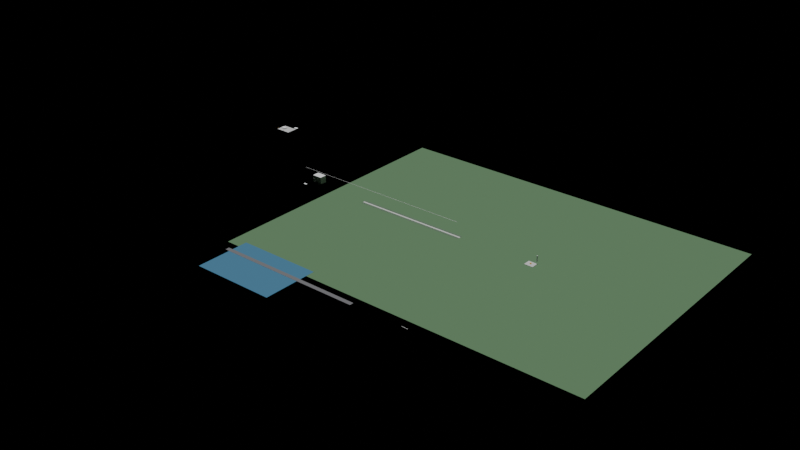 # Source: KennedyCenter.blend  (saved by Blender 4.3.34; exported with 4.5.12 LTS)
import bpy
from mathutils import Matrix  # noqa: F401  (used for matrix-valued properties, if any)

bpy.ops.wm.read_factory_settings(use_empty=True)
scene = bpy.context.scene
scene.name = 'Scene'

# ---- collections
col_kennedycenter = bpy.data.collections.new('KennedyCenter'); scene.collection.children.link(col_kennedycenter)

# ---- materials (node trees are filled in below, after node groups)
mat_m_ground = bpy.data.materials.new('M_Ground')
mat_m_water = bpy.data.materials.new('M_Water')
mat_m_accent = bpy.data.materials.new('M_Accent')
mat_m_building = bpy.data.materials.new('M_Building')
mat_m_concrete = bpy.data.materials.new('M_Concrete')
mat_m_road = bpy.data.materials.new('M_Road')

# ---- material node trees
mat_m_ground.use_nodes = True; mat_m_ground.node_tree.nodes.clear()
_N = mat_m_ground.node_tree.nodes; _L = mat_m_ground.node_tree.links
n0 = _N.new('ShaderNodeBsdfPrincipled'); n0.name = 'Principled BSDF'; n0.location = (10, 300)
n0.inputs[0].default_value = (0.1, 0.2, 0.1, 1.0)
n0.inputs[2].default_value = 0.85
n1 = _N.new('ShaderNodeOutputMaterial'); n1.name = 'Material Output'; n1.location = (300, 300)
_L.new(n0.outputs[0], n1.inputs[0])
n1.is_active_output = True
mat_m_water.use_nodes = True; mat_m_water.node_tree.nodes.clear()
_N = mat_m_water.node_tree.nodes; _L = mat_m_water.node_tree.links
n0 = _N.new('ShaderNodeBsdfPrincipled'); n0.name = 'Principled BSDF'; n0.location = (10, 300)
n0.inputs[0].default_value = (0.05, 0.17, 0.28, 1.0)
n0.inputs[2].default_value = 0.85
n1 = _N.new('ShaderNodeOutputMaterial'); n1.name = 'Material Output'; n1.location = (300, 300)
_L.new(n0.outputs[0], n1.inputs[0])
n1.is_active_output = True
mat_m_accent.use_nodes = True; mat_m_accent.node_tree.nodes.clear()
_N = mat_m_accent.node_tree.nodes; _L = mat_m_accent.node_tree.links
n0 = _N.new('ShaderNodeBsdfPrincipled'); n0.name = 'Principled BSDF'; n0.location = (10, 300)
n0.inputs[0].default_value = (0.85, 0.5, 0.12, 1.0)
n0.inputs[2].default_value = 0.85
n1 = _N.new('ShaderNodeOutputMaterial'); n1.name = 'Material Output'; n1.location = (300, 300)
_L.new(n0.outputs[0], n1.inputs[0])
n1.is_active_output = True
mat_m_building.use_nodes = True; mat_m_building.node_tree.nodes.clear()
_N = mat_m_building.node_tree.nodes; _L = mat_m_building.node_tree.links
n0 = _N.new('ShaderNodeBsdfPrincipled'); n0.name = 'Principled BSDF'; n0.location = (10, 300)
n0.inputs[0].default_value = (0.82, 0.83, 0.84, 1.0)
n0.inputs[2].default_value = 0.85
n1 = _N.new('ShaderNodeOutputMaterial'); n1.name = 'Material Output'; n1.location = (300, 300)
_L.new(n0.outputs[0], n1.inputs[0])
n1.is_active_output = True
mat_m_concrete.use_nodes = True; mat_m_concrete.node_tree.nodes.clear()
_N = mat_m_concrete.node_tree.nodes; _L = mat_m_concrete.node_tree.links
n0 = _N.new('ShaderNodeBsdfPrincipled'); n0.name = 'Principled BSDF'; n0.location = (10, 300)
n0.inputs[0].default_value = (0.55, 0.55, 0.55, 1.0)
n0.inputs[2].default_value = 0.85
n1 = _N.new('ShaderNodeOutputMaterial'); n1.name = 'Material Output'; n1.location = (300, 300)
_L.new(n0.outputs[0], n1.inputs[0])
n1.is_active_output = True
mat_m_road.use_nodes = True; mat_m_road.node_tree.nodes.clear()
_N = mat_m_road.node_tree.nodes; _L = mat_m_road.node_tree.links
n0 = _N.new('ShaderNodeBsdfPrincipled'); n0.name = 'Principled BSDF'; n0.location = (10, 300)
n0.inputs[0].default_value = (0.15, 0.15, 0.16, 1.0)
n0.inputs[2].default_value = 0.85
n1 = _N.new('ShaderNodeOutputMaterial'); n1.name = 'Material Output'; n1.location = (300, 300)
_L.new(n0.outputs[0], n1.inputs[0])
n1.is_active_output = True

# ---- world
world_world = bpy.data.worlds.new('World'); scene.world = world_world
world_world.use_nodes = True; world_world.node_tree.nodes.clear()
_N = world_world.node_tree.nodes; _L = world_world.node_tree.links
n0 = _N.new('ShaderNodeOutputWorld'); n0.name = 'World Output'; n0.location = (300, 300)
n1 = _N.new('ShaderNodeBackground'); n1.name = 'Background'; n1.location = (10, 300)
n1.inputs[0].default_value = (0.005, 0.005, 0.012, 1.0)
n1.inputs[1].default_value = 0.0
_L.new(n1.outputs[0], n0.inputs[0])
n0.is_active_output = True
world_world.color = (0.05088, 0.05088, 0.05088)
world_world.sun_shadow_jitter_overblur = 0.0

# ---- lights
light_sun_006 = bpy.data.lights.new('Sun.006', 'SUN')
light_sun_006.energy = 3.0

# ---- meshes
me_cube = bpy.data.meshes.new('Cube')
me_cube.from_pydata([(-0.5, -0.5, -0.5), (-0.5, -0.5, 0.5), (-0.5, 0.5, -0.5), (-0.5, 0.5, 0.5), (0.5, -0.5, -0.5), (0.5, -0.5, 0.5), (0.5, 0.5, -0.5), (0.5, 0.5, 0.5)], [], [(0, 1, 3, 2), (2, 3, 7, 6), (6, 7, 5, 4), (4, 5, 1, 0), (2, 6, 4, 0), (7, 3, 1, 5)])
_uv = me_cube.uv_layers.new(name='UVMap')
_uv.uv.foreach_set('vector', [0.375, 0.0, 0.625, 0.0, 0.625, 0.25, 0.375, 0.25, 0.375, 0.25, 0.625, 0.25, 0.625, 0.5, 0.375, 0.5, 0.375, 0.5, 0.625, 0.5, 0.625, 0.75, 0.375, 0.75, 0.375, 0.75, 0.625, 0.75, 0.625, 1.0, 0.375, 1.0, 0.125, 0.5, 0.375, 0.5, 0.375, 0.75, 0.125, 0.75, 0.625, 0.5, 0.875, 0.5, 0.875, 0.75, 0.625, 0.75])
me_cube.materials.append(mat_m_ground)
me_cube.update()
me_cube_001 = bpy.data.meshes.new('Cube.001')
me_cube_001.from_pydata([(-0.5, -0.5, -0.5), (-0.5, -0.5, 0.5), (-0.5, 0.5, -0.5), (-0.5, 0.5, 0.5), (0.5, -0.5, -0.5), (0.5, -0.5, 0.5), (0.5, 0.5, -0.5), (0.5, 0.5, 0.5)], [], [(0, 1, 3, 2), (2, 3, 7, 6), (6, 7, 5, 4), (4, 5, 1, 0), (2, 6, 4, 0), (7, 3, 1, 5)])
_uv = me_cube_001.uv_layers.new(name='UVMap')
_uv.uv.foreach_set('vector', [0.375, 0.0, 0.625, 0.0, 0.625, 0.25, 0.375, 0.25, 0.375, 0.25, 0.625, 0.25, 0.625, 0.5, 0.375, 0.5, 0.375, 0.5, 0.625, 0.5, 0.625, 0.75, 0.375, 0.75, 0.375, 0.75, 0.625, 0.75, 0.625, 1.0, 0.375, 1.0, 0.125, 0.5, 0.375, 0.5, 0.375, 0.75, 0.125, 0.75, 0.625, 0.5, 0.875, 0.5, 0.875, 0.75, 0.625, 0.75])
me_cube_001.materials.append(mat_m_water)
me_cube_001.update()
me_cube_014 = bpy.data.meshes.new('Cube.014')
me_cube_014.from_pydata([(-0.5, -0.5, -0.5), (-0.5, -0.5, 0.5), (-0.5, 0.5, -0.5), (-0.5, 0.5, 0.5), (0.5, -0.5, -0.5), (0.5, -0.5, 0.5), (0.5, 0.5, -0.5), (0.5, 0.5, 0.5)], [], [(0, 1, 3, 2), (2, 3, 7, 6), (6, 7, 5, 4), (4, 5, 1, 0), (2, 6, 4, 0), (7, 3, 1, 5)])
_uv = me_cube_014.uv_layers.new(name='UVMap')
_uv.uv.foreach_set('vector', [0.375, 0.0, 0.625, 0.0, 0.625, 0.25, 0.375, 0.25, 0.375, 0.25, 0.625, 0.25, 0.625, 0.5, 0.375, 0.5, 0.375, 0.5, 0.625, 0.5, 0.625, 0.75, 0.375, 0.75, 0.375, 0.75, 0.625, 0.75, 0.625, 1.0, 0.375, 1.0, 0.125, 0.5, 0.375, 0.5, 0.375, 0.75, 0.125, 0.75, 0.625, 0.5, 0.875, 0.5, 0.875, 0.75, 0.625, 0.75])
me_cube_014.materials.append(mat_m_accent)
me_cube_014.update()
me_cube_015 = bpy.data.meshes.new('Cube.015')
me_cube_015.from_pydata([(-0.5, -0.5, -0.5), (-0.5, -0.5, 0.5), (-0.5, 0.5, -0.5), (-0.5, 0.5, 0.5), (0.5, -0.5, -0.5), (0.5, -0.5, 0.5), (0.5, 0.5, -0.5), (0.5, 0.5, 0.5)], [], [(0, 1, 3, 2), (2, 3, 7, 6), (6, 7, 5, 4), (4, 5, 1, 0), (2, 6, 4, 0), (7, 3, 1, 5)])
_uv = me_cube_015.uv_layers.new(name='UVMap')
_uv.uv.foreach_set('vector', [0.375, 0.0, 0.625, 0.0, 0.625, 0.25, 0.375, 0.25, 0.375, 0.25, 0.625, 0.25, 0.625, 0.5, 0.375, 0.5, 0.375, 0.5, 0.625, 0.5, 0.625, 0.75, 0.375, 0.75, 0.375, 0.75, 0.625, 0.75, 0.625, 1.0, 0.375, 1.0, 0.125, 0.5, 0.375, 0.5, 0.375, 0.75, 0.125, 0.75, 0.625, 0.5, 0.875, 0.5, 0.875, 0.75, 0.625, 0.75])
me_cube_015.materials.append(mat_m_accent)
me_cube_015.update()
me_cube_016 = bpy.data.meshes.new('Cube.016')
me_cube_016.from_pydata([(-0.5, -0.5, -0.5), (-0.5, -0.5, 0.5), (-0.5, 0.5, -0.5), (-0.5, 0.5, 0.5), (0.5, -0.5, -0.5), (0.5, -0.5, 0.5), (0.5, 0.5, -0.5), (0.5, 0.5, 0.5)], [], [(0, 1, 3, 2), (2, 3, 7, 6), (6, 7, 5, 4), (4, 5, 1, 0), (2, 6, 4, 0), (7, 3, 1, 5)])
_uv = me_cube_016.uv_layers.new(name='UVMap')
_uv.uv.foreach_set('vector', [0.375, 0.0, 0.625, 0.0, 0.625, 0.25, 0.375, 0.25, 0.375, 0.25, 0.625, 0.25, 0.625, 0.5, 0.375, 0.5, 0.375, 0.5, 0.625, 0.5, 0.625, 0.75, 0.375, 0.75, 0.375, 0.75, 0.625, 0.75, 0.625, 1.0, 0.375, 1.0, 0.125, 0.5, 0.375, 0.5, 0.375, 0.75, 0.125, 0.75, 0.625, 0.5, 0.875, 0.5, 0.875, 0.75, 0.625, 0.75])
me_cube_016.materials.append(mat_m_accent)
me_cube_016.update()
me_cube_017 = bpy.data.meshes.new('Cube.017')
me_cube_017.from_pydata([(-0.5, -0.5, -0.5), (-0.5, -0.5, 0.5), (-0.5, 0.5, -0.5), (-0.5, 0.5, 0.5), (0.5, -0.5, -0.5), (0.5, -0.5, 0.5), (0.5, 0.5, -0.5), (0.5, 0.5, 0.5)], [], [(0, 1, 3, 2), (2, 3, 7, 6), (6, 7, 5, 4), (4, 5, 1, 0), (2, 6, 4, 0), (7, 3, 1, 5)])
_uv = me_cube_017.uv_layers.new(name='UVMap')
_uv.uv.foreach_set('vector', [0.375, 0.0, 0.625, 0.0, 0.625, 0.25, 0.375, 0.25, 0.375, 0.25, 0.625, 0.25, 0.625, 0.5, 0.375, 0.5, 0.375, 0.5, 0.625, 0.5, 0.625, 0.75, 0.375, 0.75, 0.375, 0.75, 0.625, 0.75, 0.625, 1.0, 0.375, 1.0, 0.125, 0.5, 0.375, 0.5, 0.375, 0.75, 0.125, 0.75, 0.625, 0.5, 0.875, 0.5, 0.875, 0.75, 0.625, 0.75])
me_cube_017.materials.append(mat_m_accent)
me_cube_017.update()
me_cube_018 = bpy.data.meshes.new('Cube.018')
me_cube_018.from_pydata([(-0.5, -0.5, -0.5), (-0.5, -0.5, 0.5), (-0.5, 0.5, -0.5), (-0.5, 0.5, 0.5), (0.5, -0.5, -0.5), (0.5, -0.5, 0.5), (0.5, 0.5, -0.5), (0.5, 0.5, 0.5)], [], [(0, 1, 3, 2), (2, 3, 7, 6), (6, 7, 5, 4), (4, 5, 1, 0), (2, 6, 4, 0), (7, 3, 1, 5)])
_uv = me_cube_018.uv_layers.new(name='UVMap')
_uv.uv.foreach_set('vector', [0.375, 0.0, 0.625, 0.0, 0.625, 0.25, 0.375, 0.25, 0.375, 0.25, 0.625, 0.25, 0.625, 0.5, 0.375, 0.5, 0.375, 0.5, 0.625, 0.5, 0.625, 0.75, 0.375, 0.75, 0.375, 0.75, 0.625, 0.75, 0.625, 1.0, 0.375, 1.0, 0.125, 0.5, 0.375, 0.5, 0.375, 0.75, 0.125, 0.75, 0.625, 0.5, 0.875, 0.5, 0.875, 0.75, 0.625, 0.75])
me_cube_018.materials.append(mat_m_accent)
me_cube_018.update()
me_cube_002 = bpy.data.meshes.new('Cube.002')
me_cube_002.from_pydata([(-0.5, -0.5, -0.5), (-0.5, -0.5, 0.5), (-0.5, 0.5, -0.5), (-0.5, 0.5, 0.5), (0.5, -0.5, -0.5), (0.5, -0.5, 0.5), (0.5, 0.5, -0.5), (0.5, 0.5, 0.5)], [], [(0, 1, 3, 2), (2, 3, 7, 6), (6, 7, 5, 4), (4, 5, 1, 0), (2, 6, 4, 0), (7, 3, 1, 5)])
_uv = me_cube_002.uv_layers.new(name='UVMap')
_uv.uv.foreach_set('vector', [0.375, 0.0, 0.625, 0.0, 0.625, 0.25, 0.375, 0.25, 0.375, 0.25, 0.625, 0.25, 0.625, 0.5, 0.375, 0.5, 0.375, 0.5, 0.625, 0.5, 0.625, 0.75, 0.375, 0.75, 0.375, 0.75, 0.625, 0.75, 0.625, 1.0, 0.375, 1.0, 0.125, 0.5, 0.375, 0.5, 0.375, 0.75, 0.125, 0.75, 0.625, 0.5, 0.875, 0.5, 0.875, 0.75, 0.625, 0.75])
me_cube_002.materials.append(mat_m_building)
me_cube_002.update()
me_cube_003 = bpy.data.meshes.new('Cube.003')
me_cube_003.from_pydata([(-0.5, -0.5, -0.5), (-0.5, -0.5, 0.5), (-0.5, 0.5, -0.5), (-0.5, 0.5, 0.5), (0.5, -0.5, -0.5), (0.5, -0.5, 0.5), (0.5, 0.5, -0.5), (0.5, 0.5, 0.5)], [], [(0, 1, 3, 2), (2, 3, 7, 6), (6, 7, 5, 4), (4, 5, 1, 0), (2, 6, 4, 0), (7, 3, 1, 5)])
_uv = me_cube_003.uv_layers.new(name='UVMap')
_uv.uv.foreach_set('vector', [0.375, 0.0, 0.625, 0.0, 0.625, 0.25, 0.375, 0.25, 0.375, 0.25, 0.625, 0.25, 0.625, 0.5, 0.375, 0.5, 0.375, 0.5, 0.625, 0.5, 0.625, 0.75, 0.375, 0.75, 0.375, 0.75, 0.625, 0.75, 0.625, 1.0, 0.375, 1.0, 0.125, 0.5, 0.375, 0.5, 0.375, 0.75, 0.125, 0.75, 0.625, 0.5, 0.875, 0.5, 0.875, 0.75, 0.625, 0.75])
me_cube_003.materials.append(mat_m_building)
me_cube_003.update()
me_cube_004 = bpy.data.meshes.new('Cube.004')
me_cube_004.from_pydata([(-0.5, -0.5, -0.5), (-0.5, -0.5, 0.5), (-0.5, 0.5, -0.5), (-0.5, 0.5, 0.5), (0.5, -0.5, -0.5), (0.5, -0.5, 0.5), (0.5, 0.5, -0.5), (0.5, 0.5, 0.5)], [], [(0, 1, 3, 2), (2, 3, 7, 6), (6, 7, 5, 4), (4, 5, 1, 0), (2, 6, 4, 0), (7, 3, 1, 5)])
_uv = me_cube_004.uv_layers.new(name='UVMap')
_uv.uv.foreach_set('vector', [0.375, 0.0, 0.625, 0.0, 0.625, 0.25, 0.375, 0.25, 0.375, 0.25, 0.625, 0.25, 0.625, 0.5, 0.375, 0.5, 0.375, 0.5, 0.625, 0.5, 0.625, 0.75, 0.375, 0.75, 0.375, 0.75, 0.625, 0.75, 0.625, 1.0, 0.375, 1.0, 0.125, 0.5, 0.375, 0.5, 0.375, 0.75, 0.125, 0.75, 0.625, 0.5, 0.875, 0.5, 0.875, 0.75, 0.625, 0.75])
me_cube_004.materials.append(mat_m_concrete)
me_cube_004.update()
me_cube_005 = bpy.data.meshes.new('Cube.005')
me_cube_005.from_pydata([(-0.5, -0.5, -0.5), (-0.5, -0.5, 0.5), (-0.5, 0.5, -0.5), (-0.5, 0.5, 0.5), (0.5, -0.5, -0.5), (0.5, -0.5, 0.5), (0.5, 0.5, -0.5), (0.5, 0.5, 0.5)], [], [(0, 1, 3, 2), (2, 3, 7, 6), (6, 7, 5, 4), (4, 5, 1, 0), (2, 6, 4, 0), (7, 3, 1, 5)])
_uv = me_cube_005.uv_layers.new(name='UVMap')
_uv.uv.foreach_set('vector', [0.375, 0.0, 0.625, 0.0, 0.625, 0.25, 0.375, 0.25, 0.375, 0.25, 0.625, 0.25, 0.625, 0.5, 0.375, 0.5, 0.375, 0.5, 0.625, 0.5, 0.625, 0.75, 0.375, 0.75, 0.375, 0.75, 0.625, 0.75, 0.625, 1.0, 0.375, 1.0, 0.125, 0.5, 0.375, 0.5, 0.375, 0.75, 0.125, 0.75, 0.625, 0.5, 0.875, 0.5, 0.875, 0.75, 0.625, 0.75])
me_cube_005.materials.append(mat_m_road)
me_cube_005.update()
me_cube_006 = bpy.data.meshes.new('Cube.006')
me_cube_006.from_pydata([(-0.5, -0.5, -0.5), (-0.5, -0.5, 0.5), (-0.5, 0.5, -0.5), (-0.5, 0.5, 0.5), (0.5, -0.5, -0.5), (0.5, -0.5, 0.5), (0.5, 0.5, -0.5), (0.5, 0.5, 0.5)], [], [(0, 1, 3, 2), (2, 3, 7, 6), (6, 7, 5, 4), (4, 5, 1, 0), (2, 6, 4, 0), (7, 3, 1, 5)])
_uv = me_cube_006.uv_layers.new(name='UVMap')
_uv.uv.foreach_set('vector', [0.375, 0.0, 0.625, 0.0, 0.625, 0.25, 0.375, 0.25, 0.375, 0.25, 0.625, 0.25, 0.625, 0.5, 0.375, 0.5, 0.375, 0.5, 0.625, 0.5, 0.625, 0.75, 0.375, 0.75, 0.375, 0.75, 0.625, 0.75, 0.625, 1.0, 0.375, 1.0, 0.125, 0.5, 0.375, 0.5, 0.375, 0.75, 0.125, 0.75, 0.625, 0.5, 0.875, 0.5, 0.875, 0.75, 0.625, 0.75])
me_cube_006.materials.append(mat_m_road)
me_cube_006.update()
me_cube_007 = bpy.data.meshes.new('Cube.007')
me_cube_007.from_pydata([(-0.5, -0.5, -0.5), (-0.5, -0.5, 0.5), (-0.5, 0.5, -0.5), (-0.5, 0.5, 0.5), (0.5, -0.5, -0.5), (0.5, -0.5, 0.5), (0.5, 0.5, -0.5), (0.5, 0.5, 0.5)], [], [(0, 1, 3, 2), (2, 3, 7, 6), (6, 7, 5, 4), (4, 5, 1, 0), (2, 6, 4, 0), (7, 3, 1, 5)])
_uv = me_cube_007.uv_layers.new(name='UVMap')
_uv.uv.foreach_set('vector', [0.375, 0.0, 0.625, 0.0, 0.625, 0.25, 0.375, 0.25, 0.375, 0.25, 0.625, 0.25, 0.625, 0.5, 0.375, 0.5, 0.375, 0.5, 0.625, 0.5, 0.625, 0.75, 0.375, 0.75, 0.375, 0.75, 0.625, 0.75, 0.625, 1.0, 0.375, 1.0, 0.125, 0.5, 0.375, 0.5, 0.375, 0.75, 0.125, 0.75, 0.625, 0.5, 0.875, 0.5, 0.875, 0.75, 0.625, 0.75])
me_cube_007.materials.append(mat_m_concrete)
me_cube_007.update()
me_cube_008 = bpy.data.meshes.new('Cube.008')
me_cube_008.from_pydata([(-0.5, -0.5, -0.5), (-0.5, -0.5, 0.5), (-0.5, 0.5, -0.5), (-0.5, 0.5, 0.5), (0.5, -0.5, -0.5), (0.5, -0.5, 0.5), (0.5, 0.5, -0.5), (0.5, 0.5, 0.5)], [], [(0, 1, 3, 2), (2, 3, 7, 6), (6, 7, 5, 4), (4, 5, 1, 0), (2, 6, 4, 0), (7, 3, 1, 5)])
_uv = me_cube_008.uv_layers.new(name='UVMap')
_uv.uv.foreach_set('vector', [0.375, 0.0, 0.625, 0.0, 0.625, 0.25, 0.375, 0.25, 0.375, 0.25, 0.625, 0.25, 0.625, 0.5, 0.375, 0.5, 0.375, 0.5, 0.625, 0.5, 0.625, 0.75, 0.375, 0.75, 0.375, 0.75, 0.625, 0.75, 0.625, 1.0, 0.375, 1.0, 0.125, 0.5, 0.375, 0.5, 0.375, 0.75, 0.125, 0.75, 0.625, 0.5, 0.875, 0.5, 0.875, 0.75, 0.625, 0.75])
me_cube_008.materials.append(mat_m_road)
me_cube_008.update()
me_cube_009 = bpy.data.meshes.new('Cube.009')
me_cube_009.from_pydata([(-0.5, -0.5, -0.5), (-0.5, -0.5, 0.5), (-0.5, 0.5, -0.5), (-0.5, 0.5, 0.5), (0.5, -0.5, -0.5), (0.5, -0.5, 0.5), (0.5, 0.5, -0.5), (0.5, 0.5, 0.5)], [], [(0, 1, 3, 2), (2, 3, 7, 6), (6, 7, 5, 4), (4, 5, 1, 0), (2, 6, 4, 0), (7, 3, 1, 5)])
_uv = me_cube_009.uv_layers.new(name='UVMap')
_uv.uv.foreach_set('vector', [0.375, 0.0, 0.625, 0.0, 0.625, 0.25, 0.375, 0.25, 0.375, 0.25, 0.625, 0.25, 0.625, 0.5, 0.375, 0.5, 0.375, 0.5, 0.625, 0.5, 0.625, 0.75, 0.375, 0.75, 0.375, 0.75, 0.625, 0.75, 0.625, 1.0, 0.375, 1.0, 0.125, 0.5, 0.375, 0.5, 0.375, 0.75, 0.125, 0.75, 0.625, 0.5, 0.875, 0.5, 0.875, 0.75, 0.625, 0.75])
me_cube_009.materials.append(mat_m_accent)
me_cube_009.update()
me_cube_010 = bpy.data.meshes.new('Cube.010')
me_cube_010.from_pydata([(-0.5, -0.5, -0.5), (-0.5, -0.5, 0.5), (-0.5, 0.5, -0.5), (-0.5, 0.5, 0.5), (0.5, -0.5, -0.5), (0.5, -0.5, 0.5), (0.5, 0.5, -0.5), (0.5, 0.5, 0.5)], [], [(0, 1, 3, 2), (2, 3, 7, 6), (6, 7, 5, 4), (4, 5, 1, 0), (2, 6, 4, 0), (7, 3, 1, 5)])
_uv = me_cube_010.uv_layers.new(name='UVMap')
_uv.uv.foreach_set('vector', [0.375, 0.0, 0.625, 0.0, 0.625, 0.25, 0.375, 0.25, 0.375, 0.25, 0.625, 0.25, 0.625, 0.5, 0.375, 0.5, 0.375, 0.5, 0.625, 0.5, 0.625, 0.75, 0.375, 0.75, 0.375, 0.75, 0.625, 0.75, 0.625, 1.0, 0.375, 1.0, 0.125, 0.5, 0.375, 0.5, 0.375, 0.75, 0.125, 0.75, 0.625, 0.5, 0.875, 0.5, 0.875, 0.75, 0.625, 0.75])
me_cube_010.materials.append(mat_m_building)
me_cube_010.update()
me_cube_011 = bpy.data.meshes.new('Cube.011')
me_cube_011.from_pydata([(-0.5, -0.5, -0.5), (-0.5, -0.5, 0.5), (-0.5, 0.5, -0.5), (-0.5, 0.5, 0.5), (0.5, -0.5, -0.5), (0.5, -0.5, 0.5), (0.5, 0.5, -0.5), (0.5, 0.5, 0.5)], [], [(0, 1, 3, 2), (2, 3, 7, 6), (6, 7, 5, 4), (4, 5, 1, 0), (2, 6, 4, 0), (7, 3, 1, 5)])
_uv = me_cube_011.uv_layers.new(name='UVMap')
_uv.uv.foreach_set('vector', [0.375, 0.0, 0.625, 0.0, 0.625, 0.25, 0.375, 0.25, 0.375, 0.25, 0.625, 0.25, 0.625, 0.5, 0.375, 0.5, 0.375, 0.5, 0.625, 0.5, 0.625, 0.75, 0.375, 0.75, 0.375, 0.75, 0.625, 0.75, 0.625, 1.0, 0.375, 1.0, 0.125, 0.5, 0.375, 0.5, 0.375, 0.75, 0.125, 0.75, 0.625, 0.5, 0.875, 0.5, 0.875, 0.75, 0.625, 0.75])
me_cube_011.materials.append(mat_m_concrete)
me_cube_011.update()
me_cube_012 = bpy.data.meshes.new('Cube.012')
me_cube_012.from_pydata([(-0.5, -0.5, -0.5), (-0.5, -0.5, 0.5), (-0.5, 0.5, -0.5), (-0.5, 0.5, 0.5), (0.5, -0.5, -0.5), (0.5, -0.5, 0.5), (0.5, 0.5, -0.5), (0.5, 0.5, 0.5)], [], [(0, 1, 3, 2), (2, 3, 7, 6), (6, 7, 5, 4), (4, 5, 1, 0), (2, 6, 4, 0), (7, 3, 1, 5)])
_uv = me_cube_012.uv_layers.new(name='UVMap')
_uv.uv.foreach_set('vector', [0.375, 0.0, 0.625, 0.0, 0.625, 0.25, 0.375, 0.25, 0.375, 0.25, 0.625, 0.25, 0.625, 0.5, 0.375, 0.5, 0.375, 0.5, 0.625, 0.5, 0.625, 0.75, 0.375, 0.75, 0.375, 0.75, 0.625, 0.75, 0.625, 1.0, 0.375, 1.0, 0.125, 0.5, 0.375, 0.5, 0.375, 0.75, 0.125, 0.75, 0.625, 0.5, 0.875, 0.5, 0.875, 0.75, 0.625, 0.75])
me_cube_012.materials.append(mat_m_building)
me_cube_012.update()
me_cube_013 = bpy.data.meshes.new('Cube.013')
me_cube_013.from_pydata([(-0.5, -0.5, -0.5), (-0.5, -0.5, 0.5), (-0.5, 0.5, -0.5), (-0.5, 0.5, 0.5), (0.5, -0.5, -0.5), (0.5, -0.5, 0.5), (0.5, 0.5, -0.5), (0.5, 0.5, 0.5)], [], [(0, 1, 3, 2), (2, 3, 7, 6), (6, 7, 5, 4), (4, 5, 1, 0), (2, 6, 4, 0), (7, 3, 1, 5)])
_uv = me_cube_013.uv_layers.new(name='UVMap')
_uv.uv.foreach_set('vector', [0.375, 0.0, 0.625, 0.0, 0.625, 0.25, 0.375, 0.25, 0.375, 0.25, 0.625, 0.25, 0.625, 0.5, 0.375, 0.5, 0.375, 0.5, 0.625, 0.5, 0.625, 0.75, 0.375, 0.75, 0.375, 0.75, 0.625, 0.75, 0.625, 1.0, 0.375, 1.0, 0.125, 0.5, 0.375, 0.5, 0.375, 0.75, 0.125, 0.75, 0.625, 0.5, 0.875, 0.5, 0.875, 0.75, 0.625, 0.75])
me_cube_013.materials.append(mat_m_building)
me_cube_013.update()
me_cube_019 = bpy.data.meshes.new('Cube.019')
me_cube_019.from_pydata([(-0.5, -0.5, -0.5), (-0.5, -0.5, 0.5), (-0.5, 0.5, -0.5), (-0.5, 0.5, 0.5), (0.5, -0.5, -0.5), (0.5, -0.5, 0.5), (0.5, 0.5, -0.5), (0.5, 0.5, 0.5)], [], [(0, 1, 3, 2), (2, 3, 7, 6), (6, 7, 5, 4), (4, 5, 1, 0), (2, 6, 4, 0), (7, 3, 1, 5)])
_uv = me_cube_019.uv_layers.new(name='UVMap')
_uv.uv.foreach_set('vector', [0.375, 0.0, 0.625, 0.0, 0.625, 0.25, 0.375, 0.25, 0.375, 0.25, 0.625, 0.25, 0.625, 0.5, 0.375, 0.5, 0.375, 0.5, 0.625, 0.5, 0.625, 0.75, 0.375, 0.75, 0.375, 0.75, 0.625, 0.75, 0.625, 1.0, 0.375, 1.0, 0.125, 0.5, 0.375, 0.5, 0.375, 0.75, 0.125, 0.75, 0.625, 0.5, 0.875, 0.5, 0.875, 0.75, 0.625, 0.75])
me_cube_019.materials.append(mat_m_road)
me_cube_019.update()
me_cube_020 = bpy.data.meshes.new('Cube.020')
me_cube_020.from_pydata([(-0.5, -0.5, -0.5), (-0.5, -0.5, 0.5), (-0.5, 0.5, -0.5), (-0.5, 0.5, 0.5), (0.5, -0.5, -0.5), (0.5, -0.5, 0.5), (0.5, 0.5, -0.5), (0.5, 0.5, 0.5)], [], [(0, 1, 3, 2), (2, 3, 7, 6), (6, 7, 5, 4), (4, 5, 1, 0), (2, 6, 4, 0), (7, 3, 1, 5)])
_uv = me_cube_020.uv_layers.new(name='UVMap')
_uv.uv.foreach_set('vector', [0.375, 0.0, 0.625, 0.0, 0.625, 0.25, 0.375, 0.25, 0.375, 0.25, 0.625, 0.25, 0.625, 0.5, 0.375, 0.5, 0.375, 0.5, 0.625, 0.5, 0.625, 0.75, 0.375, 0.75, 0.375, 0.75, 0.625, 0.75, 0.625, 1.0, 0.375, 1.0, 0.125, 0.5, 0.375, 0.5, 0.375, 0.75, 0.125, 0.75, 0.625, 0.5, 0.875, 0.5, 0.875, 0.75, 0.625, 0.75])
me_cube_020.materials.append(mat_m_concrete)
me_cube_020.update()
me_cube_021 = bpy.data.meshes.new('Cube.021')
me_cube_021.from_pydata([(-0.5, -0.5, -0.5), (-0.5, -0.5, 0.5), (-0.5, 0.5, -0.5), (-0.5, 0.5, 0.5), (0.5, -0.5, -0.5), (0.5, -0.5, 0.5), (0.5, 0.5, -0.5), (0.5, 0.5, 0.5)], [], [(0, 1, 3, 2), (2, 3, 7, 6), (6, 7, 5, 4), (4, 5, 1, 0), (2, 6, 4, 0), (7, 3, 1, 5)])
_uv = me_cube_021.uv_layers.new(name='UVMap')
_uv.uv.foreach_set('vector', [0.375, 0.0, 0.625, 0.0, 0.625, 0.25, 0.375, 0.25, 0.375, 0.25, 0.625, 0.25, 0.625, 0.5, 0.375, 0.5, 0.375, 0.5, 0.625, 0.5, 0.625, 0.75, 0.375, 0.75, 0.375, 0.75, 0.625, 0.75, 0.625, 1.0, 0.375, 1.0, 0.125, 0.5, 0.375, 0.5, 0.375, 0.75, 0.125, 0.75, 0.625, 0.5, 0.875, 0.5, 0.875, 0.75, 0.625, 0.75])
me_cube_021.materials.append(mat_m_concrete)
me_cube_021.update()
me_cube_022 = bpy.data.meshes.new('Cube.022')
me_cube_022.from_pydata([(-0.5, -0.5, -0.5), (-0.5, -0.5, 0.5), (-0.5, 0.5, -0.5), (-0.5, 0.5, 0.5), (0.5, -0.5, -0.5), (0.5, -0.5, 0.5), (0.5, 0.5, -0.5), (0.5, 0.5, 0.5)], [], [(0, 1, 3, 2), (2, 3, 7, 6), (6, 7, 5, 4), (4, 5, 1, 0), (2, 6, 4, 0), (7, 3, 1, 5)])
_uv = me_cube_022.uv_layers.new(name='UVMap')
_uv.uv.foreach_set('vector', [0.375, 0.0, 0.625, 0.0, 0.625, 0.25, 0.375, 0.25, 0.375, 0.25, 0.625, 0.25, 0.625, 0.5, 0.375, 0.5, 0.375, 0.5, 0.625, 0.5, 0.625, 0.75, 0.375, 0.75, 0.375, 0.75, 0.625, 0.75, 0.625, 1.0, 0.375, 1.0, 0.125, 0.5, 0.375, 0.5, 0.375, 0.75, 0.125, 0.75, 0.625, 0.5, 0.875, 0.5, 0.875, 0.75, 0.625, 0.75])
me_cube_022.materials.append(mat_m_accent)
me_cube_022.update()

# ---- objects
ob_ground_main = bpy.data.objects.new('Ground_Main', me_cube)
ob_lagoon_water = bpy.data.objects.new('Lagoon_Water', me_cube_001)
ob_rocketgarden_1 = bpy.data.objects.new('RocketGarden_1', me_cube_014)
ob_rocketgarden_2 = bpy.data.objects.new('RocketGarden_2', me_cube_015)
ob_rocketgarden_3 = bpy.data.objects.new('RocketGarden_3', me_cube_016)
ob_rocketgarden_4 = bpy.data.objects.new('RocketGarden_4', me_cube_017)
ob_rocketgarden_5 = bpy.data.objects.new('RocketGarden_5', me_cube_018)
ob_vab_main = bpy.data.objects.new('VAB_Main', me_cube_002)
ob_vab_annex = bpy.data.objects.new('VAB_Annex', me_cube_003)
ob_crawlerway = bpy.data.objects.new('Crawlerway', me_cube_004)
ob_crawler_shoulder_l = bpy.data.objects.new('Crawler_Shoulder_L', me_cube_005)
ob_crawler_shoulder_r = bpy.data.objects.new('Crawler_Shoulder_R', me_cube_006)
ob_launchpad_apron = bpy.data.objects.new('LaunchPad_Apron', me_cube_007)
ob_flame_trench = bpy.data.objects.new('Flame_Trench', me_cube_008)
ob_launch_mount = bpy.data.objects.new('Launch_Mount', me_cube_009)
ob_launch_tower = bpy.data.objects.new('Launch_Tower', me_cube_010)
ob_visitor_plaza = bpy.data.objects.new('Visitor_Plaza', me_cube_011)
ob_visitor_main_building = bpy.data.objects.new('Visitor_Main_Building', me_cube_012)
ob_visitor_imax = bpy.data.objects.new('Visitor_IMAX', me_cube_013)
ob_runway_slf = bpy.data.objects.new('Runway_SLF', me_cube_019)
ob_runway_marker = bpy.data.objects.new('Runway_Marker', me_cube_020)
ob_pedestrian_path = bpy.data.objects.new('Pedestrian_Path', me_cube_021)
ob_astronaut_ref_1p8m = bpy.data.objects.new('Astronaut_Ref_1p8m', me_cube_022)
ob_sun_main = bpy.data.objects.new('Sun_Main', light_sun_006)

# ---- transforms, parenting, visibility, modifiers, constraints
ob_ground_main.location = (0.0, 0.0, -1.0)
ob_ground_main.scale = (4000.0, 3000.0, 1.0)
ob_lagoon_water.location = (-1400.0, -1700.0, -0.4)
ob_lagoon_water.scale = (900.0, 600.0, 0.5)
ob_rocketgarden_1.location = (-3750.0, 820.0, 16.0)
ob_rocketgarden_1.scale = (2.5, 2.5, 16.0)
ob_rocketgarden_2.location = (-3705.0, 820.0, 19.0)
ob_rocketgarden_2.scale = (2.5, 2.5, 19.0)
ob_rocketgarden_3.location = (-3660.0, 820.0, 22.5)
ob_rocketgarden_3.scale = (2.5, 2.5, 22.5)
ob_rocketgarden_4.location = (-3615.0, 820.0, 14.0)
ob_rocketgarden_4.scale = (2.5, 2.5, 14.0)
ob_rocketgarden_5.location = (-3570.0, 820.0, 18.0)
ob_rocketgarden_5.scale = (2.5, 2.5, 18.0)
ob_vab_main.location = (-2200.0, 0.0, 80.0)
ob_vab_main.scale = (109.0, 79.0, 80.0)
ob_vab_annex.location = (-2320.0, -95.0, 12.5)
ob_vab_annex.scale = (40.0, 20.0, 12.5)
ob_crawlerway.location = (-950.0, 0.0, 0.5)
ob_crawlerway.scale = (1250.0, 20.0, 0.5)
ob_crawler_shoulder_l.location = (-950.0, 28.0, 0.25)
ob_crawler_shoulder_l.scale = (1250.0, 6.0, 0.25)
ob_crawler_shoulder_r.location = (-950.0, -28.0, 0.25)
ob_crawler_shoulder_r.scale = (1250.0, 6.0, 0.25)
ob_launchpad_apron.location = (500.0, 0.0, 1.5)
ob_launchpad_apron.scale = (95.0, 80.0, 1.5)
ob_flame_trench.location = (500.0, 0.0, -4.0)
ob_flame_trench.scale = (40.0, 8.0, 6.0)
ob_launch_mount.location = (500.0, 0.0, 9.0)
ob_launch_mount.scale = (15.0, 15.0, 6.0)
ob_launch_tower.location = (545.0, 35.0, 60.0)
ob_launch_tower.scale = (9.0, 9.0, 60.0)
ob_visitor_plaza.location = (-3600.0, 900.0, 0.5)
ob_visitor_plaza.scale = (180.0, 130.0, 0.5)
ob_visitor_main_building.location = (-3640.0, 900.0, 9.0)
ob_visitor_main_building.scale = (60.0, 35.0, 9.0)
ob_visitor_imax.location = (-3520.0, 980.0, 7.0)
ob_visitor_imax.scale = (45.0, 30.0, 7.0)
ob_runway_slf.location = (-1100.0, -1600.0, 0.5)
ob_runway_slf.scale = (1600.0, 45.5, 0.5)
ob_runway_marker.location = (300.0, -1600.0, 1.1)
ob_runway_marker.scale = (70.0, 4.0, 0.1)
ob_pedestrian_path.location = (-1600.0, 250.0, 0.1)
ob_pedestrian_path.scale = (2100.0, 3.0, 0.1)
ob_astronaut_ref_1p8m.location = (-3600.0, 760.0, 0.9)
ob_astronaut_ref_1p8m.scale = (0.3, 0.3, 0.9)
ob_sun_main.location = (0.0, 0.0, 2000.0)

# ---- collection membership
col_kennedycenter.objects.link(ob_ground_main)
col_kennedycenter.objects.link(ob_lagoon_water)
col_kennedycenter.objects.link(ob_rocketgarden_1)
col_kennedycenter.objects.link(ob_rocketgarden_2)
col_kennedycenter.objects.link(ob_rocketgarden_3)
col_kennedycenter.objects.link(ob_rocketgarden_4)
col_kennedycenter.objects.link(ob_rocketgarden_5)
col_kennedycenter.objects.link(ob_vab_main)
col_kennedycenter.objects.link(ob_vab_annex)
col_kennedycenter.objects.link(ob_crawlerway)
col_kennedycenter.objects.link(ob_crawler_shoulder_l)
col_kennedycenter.objects.link(ob_crawler_shoulder_r)
col_kennedycenter.objects.link(ob_launchpad_apron)
col_kennedycenter.objects.link(ob_flame_trench)
col_kennedycenter.objects.link(ob_launch_mount)
col_kennedycenter.objects.link(ob_launch_tower)
col_kennedycenter.objects.link(ob_visitor_plaza)
col_kennedycenter.objects.link(ob_visitor_main_building)
col_kennedycenter.objects.link(ob_visitor_imax)
col_kennedycenter.objects.link(ob_runway_slf)
col_kennedycenter.objects.link(ob_runway_marker)
col_kennedycenter.objects.link(ob_pedestrian_path)
col_kennedycenter.objects.link(ob_astronaut_ref_1p8m)
col_kennedycenter.objects.link(ob_sun_main)

# ---- scene / render settings (as saved in the file)
scene.frame_start = 1; scene.frame_end = 250; scene.frame_set(1)
scene.render.engine = 'BLENDER_EEVEE_NEXT'
bpy.context.view_layer.update()

# ---- added for rendering (the .blend has no active camera): camera
cam_auto = bpy.data.cameras.new('AutoCamera')
cam_auto.lens = 50.0
cam_auto.sensor_width = 36.0
cam_auto.clip_end = 109340.0
ob_auto_camera = bpy.data.objects.new('AutoCamera', cam_auto)
scene.collection.objects.link(ob_auto_camera)
ob_auto_camera.location = (5354.58, -7726.25, 5040.66)
ob_auto_camera.rotation_euler = (1.09748, -7.21219e-08, 0.694738)
scene.camera = ob_auto_camera
bpy.context.view_layer.update()
